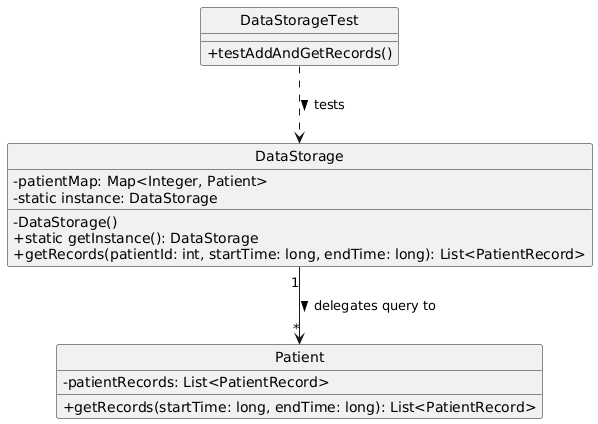

The diagram above was rendered by PlantUML. Its source (embedded in the PNG):
@startuml
skinparam classAttributeIconSize 0
skinparam style strictuml

class DataStorage {
    - patientMap: Map<Integer, Patient>
    - static instance: DataStorage
    - DataStorage()
    + static getInstance(): DataStorage
    + getRecords(patientId: int, startTime: long, endTime: long): List<PatientRecord>
}

class Patient {
    - patientRecords: List<PatientRecord>
    + getRecords(startTime: long, endTime: long): List<PatientRecord>
}

class DataStorageTest {
    + testAddAndGetRecords()
}

DataStorageTest ..> DataStorage : tests >
DataStorage "1" --> "*" Patient : delegates query to >
@enduml